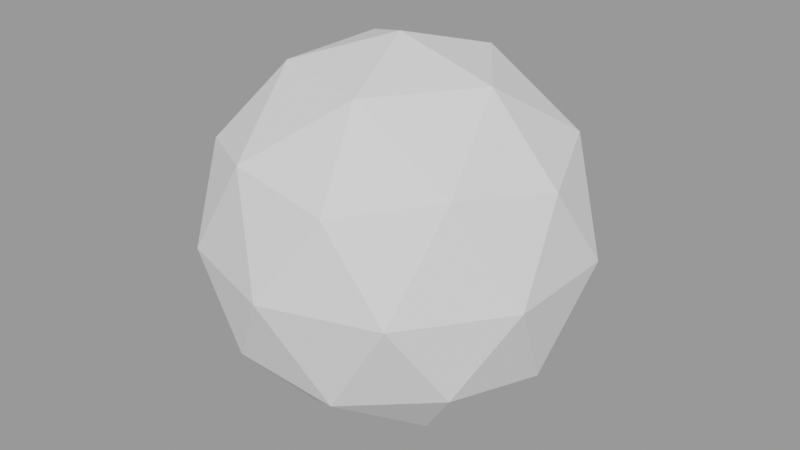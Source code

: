 # Source: lib_2_2.blend  (saved by Blender 2.83.19; exported with 4.5.12 LTS)
import bpy
from mathutils import Matrix  # noqa: F401  (used for matrix-valued properties, if any)

bpy.ops.wm.read_factory_settings(use_empty=True)
scene = bpy.context.scene
scene.name = 'Scene'

# ---- collections
col_collection_1 = bpy.data.collections.new('Collection 1'); scene.collection.children.link(col_collection_1)

# ---- materials (node trees are filled in below, after node groups)
mat_material = bpy.data.materials.new('Material')

# ---- material node trees

# ---- meshes
me_icosphere = bpy.data.meshes.new('Icosphere')
me_icosphere.from_pydata([(0.0, 0.0, -1.0), (0.7236, -0.5257, -0.4472), (-0.2764, -0.8506, -0.4472), (-0.8944, 0.0, -0.4472), (-0.2764, 0.8506, -0.4472), (0.7236, 0.5257, -0.4472), (0.2764, -0.8506, 0.4472), (-0.7236, -0.5257, 0.4472), (-0.7236, 0.5257, 0.4472), (0.2764, 0.8506, 0.4472), (0.8944, 0.0, 0.4472), (0.0, 0.0, 1.0), (-0.1625, -0.5, -0.8507), (0.4253, -0.309, -0.8507), (0.2629, -0.809, -0.5257), (0.8506, 0.0, -0.5257), (0.4253, 0.309, -0.8507), (-0.5257, 0.0, -0.8507), (-0.6882, -0.5, -0.5257), (-0.1625, 0.5, -0.8507), (-0.6882, 0.5, -0.5257), (0.2629, 0.809, -0.5257), (0.9511, -0.309, 0.0), (0.9511, 0.309, 0.0), (0.0, -1.0, 0.0), (0.5878, -0.809, 0.0), (-0.9511, -0.309, 0.0), (-0.5878, -0.809, 0.0), (-0.5878, 0.809, 0.0), (-0.9511, 0.309, 0.0), (0.5878, 0.809, 0.0), (0.0, 1.0, 0.0), (0.6882, -0.5, 0.5257), (-0.2629, -0.809, 0.5257), (-0.8506, 0.0, 0.5257), (-0.2629, 0.809, 0.5257), (0.6882, 0.5, 0.5257), (0.1625, -0.5, 0.8507), (0.5257, 0.0, 0.8507), (-0.4253, -0.309, 0.8507), (-0.4253, 0.309, 0.8507), (0.1625, 0.5, 0.8507)], [], [(0, 13, 12), (1, 13, 15), (0, 12, 17), (0, 17, 19), (0, 19, 16), (1, 15, 22), (2, 14, 24), (3, 18, 26), (4, 20, 28), (5, 21, 30), (1, 22, 25), (2, 24, 27), (3, 26, 29), (4, 28, 31), (5, 30, 23), (6, 32, 37), (7, 33, 39), (8, 34, 40), (9, 35, 41), (10, 36, 38), (38, 41, 11), (38, 36, 41), (36, 9, 41), (41, 40, 11), (41, 35, 40), (35, 8, 40), (40, 39, 11), (40, 34, 39), (34, 7, 39), (39, 37, 11), (39, 33, 37), (33, 6, 37), (37, 38, 11), (37, 32, 38), (32, 10, 38), (23, 36, 10), (23, 30, 36), (30, 9, 36), (31, 35, 9), (31, 28, 35), (28, 8, 35), (29, 34, 8), (29, 26, 34), (26, 7, 34), (27, 33, 7), (27, 24, 33), (24, 6, 33), (25, 32, 6), (25, 22, 32), (22, 10, 32), (30, 31, 9), (30, 21, 31), (21, 4, 31), (28, 29, 8), (28, 20, 29), (20, 3, 29), (26, 27, 7), (26, 18, 27), (18, 2, 27), (24, 25, 6), (24, 14, 25), (14, 1, 25), (22, 23, 10), (22, 15, 23), (15, 5, 23), (16, 21, 5), (16, 19, 21), (19, 4, 21), (19, 20, 4), (19, 17, 20), (17, 3, 20), (17, 18, 3), (17, 12, 18), (12, 2, 18), (15, 16, 5), (15, 13, 16), (13, 0, 16), (12, 14, 2), (12, 13, 14), (13, 1, 14)])
_uv = me_icosphere.uv_layers.new(name='UVMap')
_uv.uv.foreach_set('vector', [0.8182, 0.0, 0.7727, 0.07873, 0.8636, 0.07873, 0.7273, 0.1575, 0.6818, 0.07873, 0.6364, 0.1575, 0.09091, 0.0, 0.04545, 0.07873, 0.1364, 0.07873, 0.2727, 0.0, 0.2273, 0.07873, 0.3182, 0.07873, 0.4545, 0.0, 0.4091, 0.07873, 0.5, 0.07873, 0.7273, 0.1575, 0.6364, 0.1575, 0.6818, 0.2362, 0.9091, 0.1575, 0.8182, 0.1575, 0.8636, 0.2362, 0.1818, 0.1575, 0.09091, 0.1575, 0.1364, 0.2362, 0.3636, 0.1575, 0.2727, 0.1575, 0.3182, 0.2362, 0.5455, 0.1575, 0.4545, 0.1575, 0.5, 0.2362, 0.7273, 0.1575, 0.6818, 0.2362, 0.7727, 0.2362, 0.9091, 0.1575, 0.8636, 0.2362, 0.9545, 0.2362, 0.1818, 0.1575, 0.1364, 0.2362, 0.2273, 0.2362, 0.3636, 0.1575, 0.3182, 0.2362, 0.4091, 0.2362, 0.5455, 0.1575, 0.5, 0.2362, 0.5909, 0.2362, 0.8182, 0.3149, 0.7273, 0.3149, 0.7727, 0.3937, 1.0, 0.3149, 0.9091, 0.3149, 0.9545, 0.3937, 0.2727, 0.3149, 0.1818, 0.3149, 0.2273, 0.3937, 0.4545, 0.3149, 0.3636, 0.3149, 0.4091, 0.3937, 0.6364, 0.3149, 0.5455, 0.3149, 0.5909, 0.3937, 0.5909, 0.3937, 0.5, 0.3937, 0.5455, 0.4724, 0.5909, 0.3937, 0.5455, 0.3149, 0.5, 0.3937, 0.5455, 0.3149, 0.4545, 0.3149, 0.5, 0.3937, 0.4091, 0.3937, 0.3182, 0.3937, 0.3636, 0.4724, 0.4091, 0.3937, 0.3636, 0.3149, 0.3182, 0.3937, 0.3636, 0.3149, 0.2727, 0.3149, 0.3182, 0.3937, 0.2273, 0.3937, 0.1364, 0.3937, 0.1818, 0.4724, 0.2273, 0.3937, 0.1818, 0.3149, 0.1364, 0.3937, 0.1818, 0.3149, 0.09091, 0.3149, 0.1364, 0.3937, 0.9545, 0.3937, 0.8636, 0.3937, 0.9091, 0.4724, 0.9545, 0.3937, 0.9091, 0.3149, 0.8636, 0.3937, 0.9091, 0.3149, 0.8182, 0.3149, 0.8636, 0.3937, 0.7727, 0.3937, 0.6818, 0.3937, 0.7273, 0.4724, 0.7727, 0.3937, 0.7273, 0.3149, 0.6818, 0.3937, 0.7273, 0.3149, 0.6364, 0.3149, 0.6818, 0.3937, 0.5909, 0.2362, 0.5455, 0.3149, 0.6364, 0.3149, 0.5909, 0.2362, 0.5, 0.2362, 0.5455, 0.3149, 0.5, 0.2362, 0.4545, 0.3149, 0.5455, 0.3149, 0.4091, 0.2362, 0.3636, 0.3149, 0.4545, 0.3149, 0.4091, 0.2362, 0.3182, 0.2362, 0.3636, 0.3149, 0.3182, 0.2362, 0.2727, 0.3149, 0.3636, 0.3149, 0.2273, 0.2362, 0.1818, 0.3149, 0.2727, 0.3149, 0.2273, 0.2362, 0.1364, 0.2362, 0.1818, 0.3149, 0.1364, 0.2362, 0.09091, 0.3149, 0.1818, 0.3149, 0.9545, 0.2362, 0.9091, 0.3149, 1.0, 0.3149, 0.9545, 0.2362, 0.8636, 0.2362, 0.9091, 0.3149, 0.8636, 0.2362, 0.8182, 0.3149, 0.9091, 0.3149, 0.7727, 0.2362, 0.7273, 0.3149, 0.8182, 0.3149, 0.7727, 0.2362, 0.6818, 0.2362, 0.7273, 0.3149, 0.6818, 0.2362, 0.6364, 0.3149, 0.7273, 0.3149, 0.5, 0.2362, 0.4091, 0.2362, 0.4545, 0.3149, 0.5, 0.2362, 0.4545, 0.1575, 0.4091, 0.2362, 0.4545, 0.1575, 0.3636, 0.1575, 0.4091, 0.2362, 0.3182, 0.2362, 0.2273, 0.2362, 0.2727, 0.3149, 0.3182, 0.2362, 0.2727, 0.1575, 0.2273, 0.2362, 0.2727, 0.1575, 0.1818, 0.1575, 0.2273, 0.2362, 0.1364, 0.2362, 0.04545, 0.2362, 0.09091, 0.3149, 0.1364, 0.2362, 0.09091, 0.1575, 0.04545, 0.2362, 0.09091, 0.1575, 0.0, 0.1575, 0.04545, 0.2362, 0.8636, 0.2362, 0.7727, 0.2362, 0.8182, 0.3149, 0.8636, 0.2362, 0.8182, 0.1575, 0.7727, 0.2362, 0.8182, 0.1575, 0.7273, 0.1575, 0.7727, 0.2362, 0.6818, 0.2362, 0.5909, 0.2362, 0.6364, 0.3149, 0.6818, 0.2362, 0.6364, 0.1575, 0.5909, 0.2362, 0.6364, 0.1575, 0.5455, 0.1575, 0.5909, 0.2362, 0.5, 0.07873, 0.4545, 0.1575, 0.5455, 0.1575, 0.5, 0.07873, 0.4091, 0.07873, 0.4545, 0.1575, 0.4091, 0.07873, 0.3636, 0.1575, 0.4545, 0.1575, 0.3182, 0.07873, 0.2727, 0.1575, 0.3636, 0.1575, 0.3182, 0.07873, 0.2273, 0.07873, 0.2727, 0.1575, 0.2273, 0.07873, 0.1818, 0.1575, 0.2727, 0.1575, 0.1364, 0.07873, 0.09091, 0.1575, 0.1818, 0.1575, 0.1364, 0.07873, 0.04545, 0.07873, 0.09091, 0.1575, 0.04545, 0.07873, 0.0, 0.1575, 0.09091, 0.1575, 0.6364, 0.1575, 0.5909, 0.07873, 0.5455, 0.1575, 0.6364, 0.1575, 0.6818, 0.07873, 0.5909, 0.07873, 0.6818, 0.07873, 0.6364, 0.0, 0.5909, 0.07873, 0.8636, 0.07873, 0.8182, 0.1575, 0.9091, 0.1575, 0.8636, 0.07873, 0.7727, 0.07873, 0.8182, 0.1575, 0.7727, 0.07873, 0.7273, 0.1575, 0.8182, 0.1575])
me_icosphere.materials.append(mat_material)
me_icosphere.use_remesh_fix_poles = True
me_icosphere.use_remesh_preserve_attributes = False
me_icosphere.use_mirror_vertex_groups = False
me_icosphere.update()

# ---- objects
ob_icosphere = bpy.data.objects.new('Icosphere', me_icosphere)
ob_empty = bpy.data.objects.new('Empty', None)
ob_cube = bpy.data.objects.new('Cube', None)

# ---- transforms, parenting, visibility, modifiers, constraints
ob_icosphere.location = (0.0, 0.0, 0.0)
ob_icosphere.lineart.crease_threshold = 0.0
ob_empty.location = (0.0, 0.0, 0.0)
ob_cube.location = (0.0, 0.0, 0.0)

# ---- collection membership
scene.collection.objects.link(ob_icosphere)
col_collection_1.objects.link(ob_empty)
col_collection_1.objects.link(ob_cube)

# ---- scene / render settings (as saved in the file)
scene.frame_start = 1; scene.frame_end = 250; scene.frame_set(1)
scene.render.engine = 'BLENDER_EEVEE_NEXT'
scene.cycles.use_denoising = False
scene.cycles.samples = 128
scene.cycles.sampling_pattern = 'TABULATED_SOBOL'
scene.cycles.use_adaptive_sampling = False
scene.cycles.use_light_tree = False
scene.view_settings.view_transform = 'Filmic'
bpy.context.view_layer.update()

# ---- added for rendering (the .blend has no active camera and no usable light): camera, sun + grey world if the file has none
cam_auto = bpy.data.cameras.new('AutoCamera')
cam_auto.lens = 50.0
cam_auto.sensor_width = 36.0
cam_auto.clip_end = 1000.0
ob_auto_camera = bpy.data.objects.new('AutoCamera', cam_auto)
scene.collection.objects.link(ob_auto_camera)
ob_auto_camera.location = (3.15365, -3.78438, 2.52292)
ob_auto_camera.rotation_euler = (1.09748, -7.21219e-08, 0.694738)
scene.camera = ob_auto_camera
light_auto_sun = bpy.data.lights.new('AutoSun', 'SUN')
light_auto_sun.energy = 3.0
light_auto_sun.angle = 0.0523599
ob_auto_sun = bpy.data.objects.new('AutoSun', light_auto_sun)
scene.collection.objects.link(ob_auto_sun)
ob_auto_sun.rotation_euler = (0.872665, 0.174533, 0.523599)
if scene.world is None:
    world_auto = bpy.data.worlds.new('AutoWorld')
    world_auto.color = (0.3, 0.3, 0.3)
    scene.world = world_auto
bpy.context.view_layer.update()
